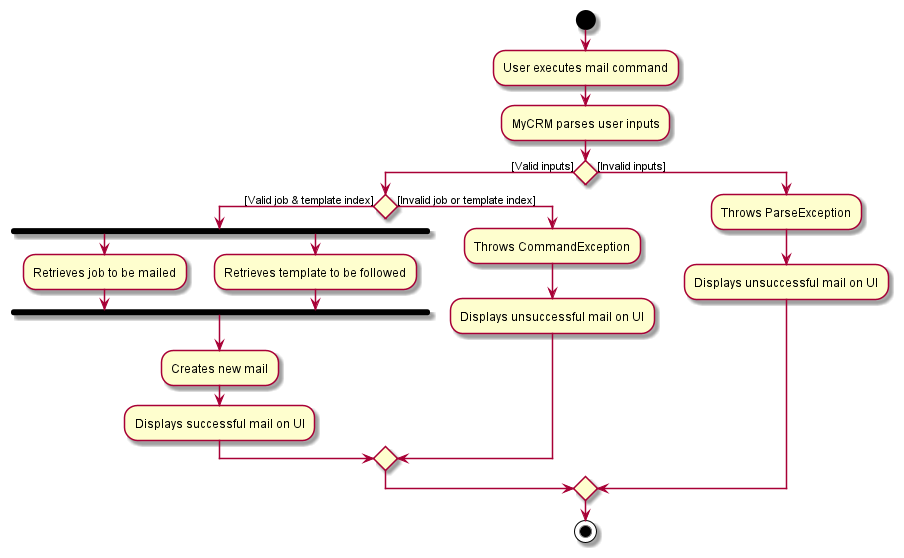

The diagram above was rendered by PlantUML. Its source (embedded in the PNG):
@startuml
start
:User executes mail command;
:MyCRM parses user inputs;
if () then ([Valid inputs])
    if () then ([Valid job & template index])
        fork
            :Retrieves job to be mailed;
        fork again
            :Retrieves template to be followed;
        end fork
        :Creates new mail;
        :Displays successful mail on UI;
    else ([Invalid job or template index])
        :Throws CommandException;
        :Displays unsuccessful mail on UI;
    endif
else ([Invalid inputs])
    :Throws ParseException;
    :Displays unsuccessful mail on UI;
endif
stop

@enduml